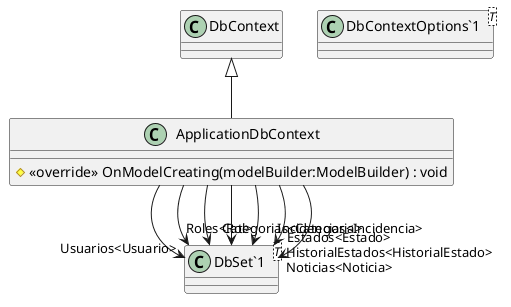

The diagram above was rendered by PlantUML. Its source (embedded in the PNG):
@startuml
class ApplicationDbContext {
    # <<override>> OnModelCreating(modelBuilder:ModelBuilder) : void
}
class "DbContextOptions`1"<T> {
}
class "DbSet`1"<T> {
}
DbContext <|-- ApplicationDbContext
ApplicationDbContext --> "Usuarios<Usuario>" "DbSet`1"
ApplicationDbContext --> "Roles<Rol>" "DbSet`1"
ApplicationDbContext --> "Categorias<Categoria>" "DbSet`1"
ApplicationDbContext --> "Estados<Estado>" "DbSet`1"
ApplicationDbContext --> "Incidencias<Incidencia>" "DbSet`1"
ApplicationDbContext --> "HistorialEstados<HistorialEstado>" "DbSet`1"
ApplicationDbContext --> "Noticias<Noticia>" "DbSet`1"
@enduml